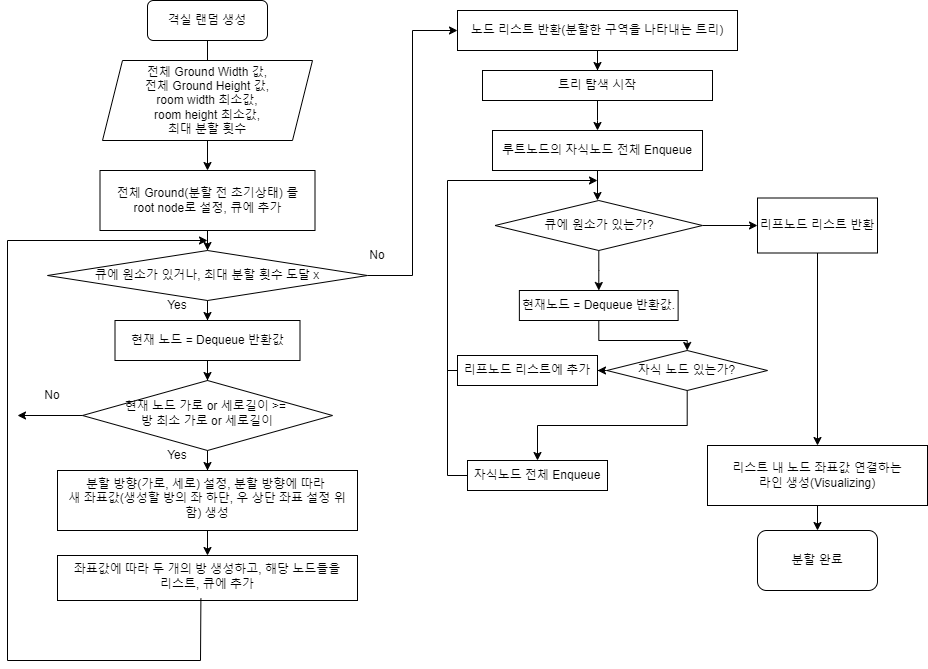

The diagram above was exported from draw.io. Its source (the exported page's mxGraphModel, read from the mxfile embedded in the PNG):
<mxGraphModel dx="954" dy="605" grid="1" gridSize="10" guides="1" tooltips="1" connect="1" arrows="1" fold="1" page="1" pageScale="1" pageWidth="827" pageHeight="1169" math="0" shadow="0">
  <root>
    <mxCell id="WIyWlLk6GJQsqaUBKTNV-0" />
    <mxCell id="WIyWlLk6GJQsqaUBKTNV-1" parent="WIyWlLk6GJQsqaUBKTNV-0" />
    <mxCell id="WIyWlLk6GJQsqaUBKTNV-2" value="" style="rounded=0;html=1;jettySize=auto;orthogonalLoop=1;fontSize=11;endArrow=block;endFill=0;endSize=8;strokeWidth=1;shadow=0;labelBackgroundColor=none;edgeStyle=orthogonalEdgeStyle;" parent="WIyWlLk6GJQsqaUBKTNV-1" source="WIyWlLk6GJQsqaUBKTNV-3" edge="1">
      <mxGeometry relative="1" as="geometry">
        <mxPoint x="220" y="120" as="targetPoint" />
      </mxGeometry>
    </mxCell>
    <mxCell id="WIyWlLk6GJQsqaUBKTNV-3" value="격실 랜덤 생성" style="rounded=1;whiteSpace=wrap;html=1;fontSize=12;glass=0;strokeWidth=1;shadow=0;" parent="WIyWlLk6GJQsqaUBKTNV-1" vertex="1">
      <mxGeometry x="160" y="30" width="120" height="40" as="geometry" />
    </mxCell>
    <mxCell id="ZgSJNyo04Z3pmwaCHUKf-9" value="" style="edgeStyle=orthogonalEdgeStyle;rounded=0;orthogonalLoop=1;jettySize=auto;html=1;" edge="1" parent="WIyWlLk6GJQsqaUBKTNV-1" source="WIyWlLk6GJQsqaUBKTNV-6" target="ZgSJNyo04Z3pmwaCHUKf-8">
      <mxGeometry relative="1" as="geometry" />
    </mxCell>
    <mxCell id="WIyWlLk6GJQsqaUBKTNV-6" value="현재 노드 가로 or 세로길이 &amp;gt;=&amp;nbsp;&lt;div&gt;방 최소 가로 or 세로길이&lt;/div&gt;" style="rhombus;whiteSpace=wrap;html=1;shadow=0;fontFamily=Helvetica;fontSize=12;align=center;strokeWidth=1;spacing=6;spacingTop=-4;" parent="WIyWlLk6GJQsqaUBKTNV-1" vertex="1">
      <mxGeometry x="95" y="410" width="250" height="70" as="geometry" />
    </mxCell>
    <mxCell id="ZgSJNyo04Z3pmwaCHUKf-2" value="" style="edgeStyle=orthogonalEdgeStyle;rounded=0;orthogonalLoop=1;jettySize=auto;html=1;" edge="1" parent="WIyWlLk6GJQsqaUBKTNV-1" source="ZgSJNyo04Z3pmwaCHUKf-0" target="ZgSJNyo04Z3pmwaCHUKf-1">
      <mxGeometry relative="1" as="geometry" />
    </mxCell>
    <mxCell id="ZgSJNyo04Z3pmwaCHUKf-0" value="전체 Ground Width 값,&lt;div&gt;전체 Ground Height 값,&lt;/div&gt;&lt;div&gt;room width 최소값,&lt;/div&gt;&lt;div&gt;room height 최소값,&lt;/div&gt;&lt;div&gt;최대 분할 횟수&lt;/div&gt;" style="shape=parallelogram;perimeter=parallelogramPerimeter;whiteSpace=wrap;html=1;fixedSize=1;" vertex="1" parent="WIyWlLk6GJQsqaUBKTNV-1">
      <mxGeometry x="115" y="90" width="210" height="80" as="geometry" />
    </mxCell>
    <mxCell id="ZgSJNyo04Z3pmwaCHUKf-4" value="" style="edgeStyle=orthogonalEdgeStyle;rounded=0;orthogonalLoop=1;jettySize=auto;html=1;" edge="1" parent="WIyWlLk6GJQsqaUBKTNV-1" source="ZgSJNyo04Z3pmwaCHUKf-1" target="ZgSJNyo04Z3pmwaCHUKf-3">
      <mxGeometry relative="1" as="geometry" />
    </mxCell>
    <mxCell id="ZgSJNyo04Z3pmwaCHUKf-1" value="전체 Ground(분할 전 초기상태) 를&lt;div&gt;root node로 설정, 큐에 추가&lt;/div&gt;" style="rounded=0;whiteSpace=wrap;html=1;" vertex="1" parent="WIyWlLk6GJQsqaUBKTNV-1">
      <mxGeometry x="112.5" y="200" width="215" height="60" as="geometry" />
    </mxCell>
    <mxCell id="ZgSJNyo04Z3pmwaCHUKf-6" value="" style="edgeStyle=orthogonalEdgeStyle;rounded=0;orthogonalLoop=1;jettySize=auto;html=1;" edge="1" parent="WIyWlLk6GJQsqaUBKTNV-1" source="ZgSJNyo04Z3pmwaCHUKf-3" target="ZgSJNyo04Z3pmwaCHUKf-5">
      <mxGeometry relative="1" as="geometry" />
    </mxCell>
    <mxCell id="ZgSJNyo04Z3pmwaCHUKf-16" value="" style="edgeStyle=orthogonalEdgeStyle;rounded=0;orthogonalLoop=1;jettySize=auto;html=1;entryX=0;entryY=0.5;entryDx=0;entryDy=0;" edge="1" parent="WIyWlLk6GJQsqaUBKTNV-1" source="ZgSJNyo04Z3pmwaCHUKf-3" target="ZgSJNyo04Z3pmwaCHUKf-15">
      <mxGeometry relative="1" as="geometry" />
    </mxCell>
    <mxCell id="ZgSJNyo04Z3pmwaCHUKf-3" value="큐에 원소가 있거나, 최대 분할 횟수 도달 x" style="rhombus;whiteSpace=wrap;html=1;rounded=0;" vertex="1" parent="WIyWlLk6GJQsqaUBKTNV-1">
      <mxGeometry x="60" y="280" width="320" height="50" as="geometry" />
    </mxCell>
    <mxCell id="ZgSJNyo04Z3pmwaCHUKf-7" value="" style="edgeStyle=orthogonalEdgeStyle;rounded=0;orthogonalLoop=1;jettySize=auto;html=1;" edge="1" parent="WIyWlLk6GJQsqaUBKTNV-1" source="ZgSJNyo04Z3pmwaCHUKf-5" target="WIyWlLk6GJQsqaUBKTNV-6">
      <mxGeometry relative="1" as="geometry" />
    </mxCell>
    <mxCell id="ZgSJNyo04Z3pmwaCHUKf-5" value="현재 노드 = Dequeue 반환값" style="whiteSpace=wrap;html=1;rounded=0;" vertex="1" parent="WIyWlLk6GJQsqaUBKTNV-1">
      <mxGeometry x="127.5" y="350" width="185" height="40" as="geometry" />
    </mxCell>
    <mxCell id="ZgSJNyo04Z3pmwaCHUKf-11" value="" style="edgeStyle=orthogonalEdgeStyle;rounded=0;orthogonalLoop=1;jettySize=auto;html=1;" edge="1" parent="WIyWlLk6GJQsqaUBKTNV-1" source="ZgSJNyo04Z3pmwaCHUKf-8" target="ZgSJNyo04Z3pmwaCHUKf-10">
      <mxGeometry relative="1" as="geometry" />
    </mxCell>
    <mxCell id="ZgSJNyo04Z3pmwaCHUKf-8" value="분할 방향(가로, 세로) 설정, 분할 방향에 따라&amp;nbsp;&lt;div&gt;새 좌표값(생성할 방의 좌 하단, 우 상단 좌표 설정 위함) 생성&lt;/div&gt;" style="whiteSpace=wrap;html=1;shadow=0;strokeWidth=1;spacing=6;spacingTop=-4;" vertex="1" parent="WIyWlLk6GJQsqaUBKTNV-1">
      <mxGeometry x="70" y="500" width="300" height="60" as="geometry" />
    </mxCell>
    <mxCell id="ZgSJNyo04Z3pmwaCHUKf-10" value="좌표값에 따라 두 개의 방 생성하고, 해당 노드들을&lt;div&gt;&amp;nbsp;리스트, 큐에 추가&amp;nbsp;&lt;/div&gt;" style="whiteSpace=wrap;html=1;shadow=0;strokeWidth=1;spacing=6;spacingTop=-4;" vertex="1" parent="WIyWlLk6GJQsqaUBKTNV-1">
      <mxGeometry x="70" y="585" width="300" height="45" as="geometry" />
    </mxCell>
    <mxCell id="ZgSJNyo04Z3pmwaCHUKf-12" value="" style="endArrow=classic;html=1;rounded=0;exitX=0.478;exitY=0.956;exitDx=0;exitDy=0;exitPerimeter=0;" edge="1" parent="WIyWlLk6GJQsqaUBKTNV-1" source="ZgSJNyo04Z3pmwaCHUKf-10">
      <mxGeometry width="50" height="50" relative="1" as="geometry">
        <mxPoint x="200" y="700" as="sourcePoint" />
        <mxPoint x="220" y="270" as="targetPoint" />
        <Array as="points">
          <mxPoint x="213" y="690" />
          <mxPoint x="20" y="690" />
          <mxPoint x="20" y="270" />
        </Array>
      </mxGeometry>
    </mxCell>
    <mxCell id="ZgSJNyo04Z3pmwaCHUKf-25" value="" style="edgeStyle=orthogonalEdgeStyle;rounded=0;orthogonalLoop=1;jettySize=auto;html=1;" edge="1" parent="WIyWlLk6GJQsqaUBKTNV-1" source="ZgSJNyo04Z3pmwaCHUKf-15" target="ZgSJNyo04Z3pmwaCHUKf-24">
      <mxGeometry relative="1" as="geometry" />
    </mxCell>
    <mxCell id="ZgSJNyo04Z3pmwaCHUKf-15" value="노드 리스트 반환(분할한 구역을 나타내는 트리)" style="whiteSpace=wrap;html=1;rounded=0;" vertex="1" parent="WIyWlLk6GJQsqaUBKTNV-1">
      <mxGeometry x="470" y="40" width="280" height="40" as="geometry" />
    </mxCell>
    <mxCell id="ZgSJNyo04Z3pmwaCHUKf-19" value="" style="endArrow=classic;html=1;rounded=0;exitX=0;exitY=0.5;exitDx=0;exitDy=0;" edge="1" parent="WIyWlLk6GJQsqaUBKTNV-1" source="WIyWlLk6GJQsqaUBKTNV-6">
      <mxGeometry width="50" height="50" relative="1" as="geometry">
        <mxPoint x="390" y="440" as="sourcePoint" />
        <mxPoint x="30" y="445" as="targetPoint" />
      </mxGeometry>
    </mxCell>
    <mxCell id="ZgSJNyo04Z3pmwaCHUKf-20" value="Yes" style="text;html=1;align=center;verticalAlign=middle;whiteSpace=wrap;rounded=0;" vertex="1" parent="WIyWlLk6GJQsqaUBKTNV-1">
      <mxGeometry x="160" y="320" width="60" height="30" as="geometry" />
    </mxCell>
    <mxCell id="ZgSJNyo04Z3pmwaCHUKf-21" value="No" style="text;html=1;align=center;verticalAlign=middle;whiteSpace=wrap;rounded=0;" vertex="1" parent="WIyWlLk6GJQsqaUBKTNV-1">
      <mxGeometry x="360" y="270" width="60" height="30" as="geometry" />
    </mxCell>
    <mxCell id="ZgSJNyo04Z3pmwaCHUKf-22" value="Yes" style="text;html=1;align=center;verticalAlign=middle;whiteSpace=wrap;rounded=0;" vertex="1" parent="WIyWlLk6GJQsqaUBKTNV-1">
      <mxGeometry x="160" y="470" width="60" height="30" as="geometry" />
    </mxCell>
    <mxCell id="ZgSJNyo04Z3pmwaCHUKf-23" value="No" style="text;html=1;align=center;verticalAlign=middle;whiteSpace=wrap;rounded=0;" vertex="1" parent="WIyWlLk6GJQsqaUBKTNV-1">
      <mxGeometry x="35" y="410" width="60" height="30" as="geometry" />
    </mxCell>
    <mxCell id="ZgSJNyo04Z3pmwaCHUKf-27" value="" style="edgeStyle=orthogonalEdgeStyle;rounded=0;orthogonalLoop=1;jettySize=auto;html=1;" edge="1" parent="WIyWlLk6GJQsqaUBKTNV-1" source="ZgSJNyo04Z3pmwaCHUKf-24">
      <mxGeometry relative="1" as="geometry">
        <mxPoint x="610" y="160" as="targetPoint" />
      </mxGeometry>
    </mxCell>
    <mxCell id="ZgSJNyo04Z3pmwaCHUKf-24" value="트리 탐색 시작" style="whiteSpace=wrap;html=1;rounded=0;" vertex="1" parent="WIyWlLk6GJQsqaUBKTNV-1">
      <mxGeometry x="495" y="100" width="230" height="30" as="geometry" />
    </mxCell>
    <mxCell id="ZgSJNyo04Z3pmwaCHUKf-33" value="루트노드의 자식노드 전체 Enqueue" style="rounded=0;whiteSpace=wrap;html=1;" vertex="1" parent="WIyWlLk6GJQsqaUBKTNV-1">
      <mxGeometry x="505" y="160" width="210" height="40" as="geometry" />
    </mxCell>
    <mxCell id="ZgSJNyo04Z3pmwaCHUKf-39" value="" style="endArrow=classic;html=1;rounded=0;exitX=0.5;exitY=1;exitDx=0;exitDy=0;entryX=0.5;entryY=0;entryDx=0;entryDy=0;" edge="1" parent="WIyWlLk6GJQsqaUBKTNV-1" source="ZgSJNyo04Z3pmwaCHUKf-33">
      <mxGeometry width="50" height="50" relative="1" as="geometry">
        <mxPoint x="390" y="340" as="sourcePoint" />
        <mxPoint x="610" y="230" as="targetPoint" />
      </mxGeometry>
    </mxCell>
    <mxCell id="ZgSJNyo04Z3pmwaCHUKf-41" value="" style="edgeStyle=orthogonalEdgeStyle;rounded=0;orthogonalLoop=1;jettySize=auto;html=1;" edge="1" parent="WIyWlLk6GJQsqaUBKTNV-1" target="ZgSJNyo04Z3pmwaCHUKf-40">
      <mxGeometry relative="1" as="geometry">
        <mxPoint x="610" y="270" as="sourcePoint" />
        <mxPoint x="610" y="290" as="targetPoint" />
      </mxGeometry>
    </mxCell>
    <mxCell id="ZgSJNyo04Z3pmwaCHUKf-43" value="" style="edgeStyle=orthogonalEdgeStyle;rounded=0;orthogonalLoop=1;jettySize=auto;html=1;" edge="1" parent="WIyWlLk6GJQsqaUBKTNV-1" source="ZgSJNyo04Z3pmwaCHUKf-40" target="ZgSJNyo04Z3pmwaCHUKf-42">
      <mxGeometry relative="1" as="geometry" />
    </mxCell>
    <mxCell id="ZgSJNyo04Z3pmwaCHUKf-55" value="" style="edgeStyle=orthogonalEdgeStyle;rounded=0;orthogonalLoop=1;jettySize=auto;html=1;" edge="1" parent="WIyWlLk6GJQsqaUBKTNV-1" source="ZgSJNyo04Z3pmwaCHUKf-40" target="ZgSJNyo04Z3pmwaCHUKf-54">
      <mxGeometry relative="1" as="geometry" />
    </mxCell>
    <mxCell id="ZgSJNyo04Z3pmwaCHUKf-40" value="큐에 원소가 있는가?" style="rhombus;whiteSpace=wrap;html=1;" vertex="1" parent="WIyWlLk6GJQsqaUBKTNV-1">
      <mxGeometry x="507.5" y="230" width="207.5" height="50" as="geometry" />
    </mxCell>
    <mxCell id="ZgSJNyo04Z3pmwaCHUKf-48" value="" style="edgeStyle=orthogonalEdgeStyle;rounded=0;orthogonalLoop=1;jettySize=auto;html=1;" edge="1" parent="WIyWlLk6GJQsqaUBKTNV-1" source="ZgSJNyo04Z3pmwaCHUKf-42" target="ZgSJNyo04Z3pmwaCHUKf-47">
      <mxGeometry relative="1" as="geometry" />
    </mxCell>
    <mxCell id="ZgSJNyo04Z3pmwaCHUKf-42" value="현재노드 = Dequeue 반환값." style="whiteSpace=wrap;html=1;" vertex="1" parent="WIyWlLk6GJQsqaUBKTNV-1">
      <mxGeometry x="531.87" y="320" width="158.75" height="30" as="geometry" />
    </mxCell>
    <mxCell id="ZgSJNyo04Z3pmwaCHUKf-44" value="자식노드 전체 Enqueue" style="whiteSpace=wrap;html=1;" vertex="1" parent="WIyWlLk6GJQsqaUBKTNV-1">
      <mxGeometry x="480" y="490" width="140" height="30" as="geometry" />
    </mxCell>
    <mxCell id="ZgSJNyo04Z3pmwaCHUKf-49" value="" style="edgeStyle=orthogonalEdgeStyle;rounded=0;orthogonalLoop=1;jettySize=auto;html=1;" edge="1" parent="WIyWlLk6GJQsqaUBKTNV-1" source="ZgSJNyo04Z3pmwaCHUKf-47" target="ZgSJNyo04Z3pmwaCHUKf-44">
      <mxGeometry relative="1" as="geometry" />
    </mxCell>
    <mxCell id="ZgSJNyo04Z3pmwaCHUKf-52" value="" style="edgeStyle=orthogonalEdgeStyle;rounded=0;orthogonalLoop=1;jettySize=auto;html=1;" edge="1" parent="WIyWlLk6GJQsqaUBKTNV-1" source="ZgSJNyo04Z3pmwaCHUKf-47" target="ZgSJNyo04Z3pmwaCHUKf-51">
      <mxGeometry relative="1" as="geometry" />
    </mxCell>
    <mxCell id="ZgSJNyo04Z3pmwaCHUKf-47" value="자식 노드 있는가?" style="rhombus;whiteSpace=wrap;html=1;" vertex="1" parent="WIyWlLk6GJQsqaUBKTNV-1">
      <mxGeometry x="619.38" y="380" width="160.62" height="40" as="geometry" />
    </mxCell>
    <mxCell id="ZgSJNyo04Z3pmwaCHUKf-50" value="" style="endArrow=classic;html=1;rounded=0;exitX=0;exitY=0.5;exitDx=0;exitDy=0;" edge="1" parent="WIyWlLk6GJQsqaUBKTNV-1" source="ZgSJNyo04Z3pmwaCHUKf-44">
      <mxGeometry width="50" height="50" relative="1" as="geometry">
        <mxPoint x="390" y="340" as="sourcePoint" />
        <mxPoint x="610" y="210" as="targetPoint" />
        <Array as="points">
          <mxPoint x="460" y="505" />
          <mxPoint x="460" y="210" />
        </Array>
      </mxGeometry>
    </mxCell>
    <mxCell id="ZgSJNyo04Z3pmwaCHUKf-51" value="리프노드 리스트에 추가" style="whiteSpace=wrap;html=1;" vertex="1" parent="WIyWlLk6GJQsqaUBKTNV-1">
      <mxGeometry x="470" y="385" width="140" height="30" as="geometry" />
    </mxCell>
    <mxCell id="ZgSJNyo04Z3pmwaCHUKf-58" value="" style="edgeStyle=orthogonalEdgeStyle;rounded=0;orthogonalLoop=1;jettySize=auto;html=1;" edge="1" parent="WIyWlLk6GJQsqaUBKTNV-1" source="ZgSJNyo04Z3pmwaCHUKf-54" target="ZgSJNyo04Z3pmwaCHUKf-57">
      <mxGeometry relative="1" as="geometry" />
    </mxCell>
    <mxCell id="ZgSJNyo04Z3pmwaCHUKf-54" value="리프노드 리스트 반환" style="whiteSpace=wrap;html=1;" vertex="1" parent="WIyWlLk6GJQsqaUBKTNV-1">
      <mxGeometry x="770" y="227.5" width="120" height="55" as="geometry" />
    </mxCell>
    <mxCell id="ZgSJNyo04Z3pmwaCHUKf-56" value="" style="endArrow=none;html=1;rounded=0;exitX=0;exitY=0.5;exitDx=0;exitDy=0;" edge="1" parent="WIyWlLk6GJQsqaUBKTNV-1" source="ZgSJNyo04Z3pmwaCHUKf-51">
      <mxGeometry width="50" height="50" relative="1" as="geometry">
        <mxPoint x="450" y="340" as="sourcePoint" />
        <mxPoint x="460" y="400" as="targetPoint" />
      </mxGeometry>
    </mxCell>
    <mxCell id="ZgSJNyo04Z3pmwaCHUKf-60" value="" style="edgeStyle=orthogonalEdgeStyle;rounded=0;orthogonalLoop=1;jettySize=auto;html=1;" edge="1" parent="WIyWlLk6GJQsqaUBKTNV-1" source="ZgSJNyo04Z3pmwaCHUKf-57" target="ZgSJNyo04Z3pmwaCHUKf-59">
      <mxGeometry relative="1" as="geometry" />
    </mxCell>
    <mxCell id="ZgSJNyo04Z3pmwaCHUKf-57" value="리스트 내 노드 좌표값 연결하는&lt;div&gt;라인 생성(Visualizing)&lt;/div&gt;" style="whiteSpace=wrap;html=1;" vertex="1" parent="WIyWlLk6GJQsqaUBKTNV-1">
      <mxGeometry x="720" y="475" width="220" height="60" as="geometry" />
    </mxCell>
    <mxCell id="ZgSJNyo04Z3pmwaCHUKf-59" value="분할 완료" style="rounded=1;whiteSpace=wrap;html=1;" vertex="1" parent="WIyWlLk6GJQsqaUBKTNV-1">
      <mxGeometry x="770" y="560" width="120" height="60" as="geometry" />
    </mxCell>
  </root>
</mxGraphModel>